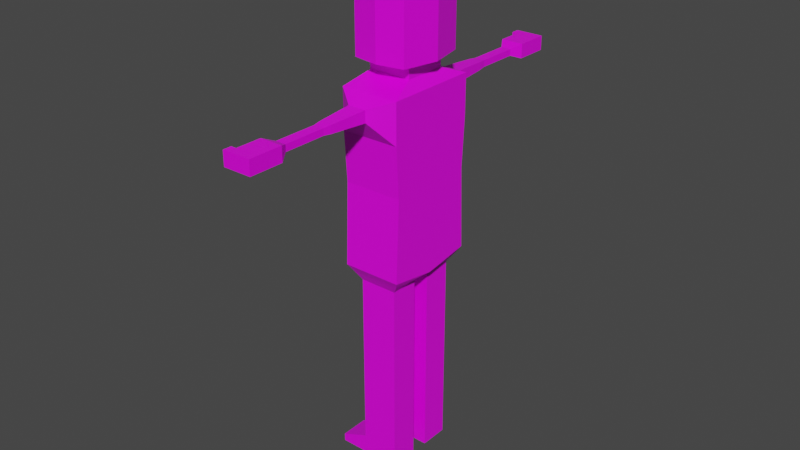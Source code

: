 # Source: Test_Dummy.blend  (saved by Blender 3.0.42; exported with 4.5.12 LTS)
import bpy
from mathutils import Matrix  # noqa: F401  (used for matrix-valued properties, if any)

bpy.ops.wm.read_factory_settings(use_empty=True)
scene = bpy.context.scene
scene.name = 'Scene'

# ---- collections
col_collection = bpy.data.collections.new('Collection'); scene.collection.children.link(col_collection)

# ---- images (referenced by path relative to the original .blend; pixels are not part of the script)
import os
ASSET_DIR = os.environ.get("B2B_ASSET_DIR", "")  # directory of the original .blend (textures are referenced by path, not embedded)
HERE = os.path.dirname(os.path.abspath(__file__))  # packed textures are extracted next to this script under _unpacked/

def load_image(name, relpath, width, height, colorspace="sRGB"):
    """Load a texture the original file referenced (path relative to the .blend, or extracted next to this script)."""
    p = next((c for c in (os.path.join(HERE, relpath), os.path.join(ASSET_DIR, relpath)) if relpath and os.path.exists(c)), "")
    if p:
        img = bpy.data.images.load(p, check_existing=True)
        img.name = name
    else:  # same state as the original file: an image datablock whose file is absent (Cycles renders it pink)
        img = bpy.data.images.new(name, width, height)
        img.source = "FILE"
        img.filepath = "//" + (relpath or name)
    img.colorspace_settings.name = colorspace
    return img
img_operation_sierra_sandstorm_collor_pallete_png = load_image('Operation Sierra Sandstorm Collor Pallete.png', 'Operation Sierra Sandstorm Collor Pallete.png', 1024, 1024, 'sRGB')

# ---- materials (node trees are filled in below, after node groups)
mat_material = bpy.data.materials.new('Material')
mat_material.alpha_threshold = 0.0
mat_material.use_transparent_shadow = False
mat_material.line_color = (0.0, 0.0, 0.0, 1.0)

# ---- material node trees
mat_material.use_nodes = True; mat_material.node_tree.nodes.clear()
_N = mat_material.node_tree.nodes; _L = mat_material.node_tree.links
n0 = _N.new('ShaderNodeOutputMaterial'); n0.name = 'Material Output'; n0.location = (300, 300)
n1 = _N.new('ShaderNodeBsdfPrincipled'); n1.name = 'Principled BSDF'; n1.location = (10, 300)
n1.distribution = 'GGX'
n1.subsurface_method = 'RANDOM_WALK_SKIN'
n1.inputs[2].default_value = 0.4
n1.inputs[3].default_value = 1.45
n1.inputs[27].default_value = (0.0, 0.0, 0.0, 1.0)
n1.inputs[28].default_value = 1.0
n2 = _N.new('ShaderNodeTexImage'); n2.name = 'Image Texture'; n2.location = (-280, 280)
n2.image = img_operation_sierra_sandstorm_collor_pallete_png
n2.interpolation = 'Closest'
_L.new(n1.outputs[0], n0.inputs[0])
_L.new(n2.outputs[0], n1.inputs[0])
n0.is_active_output = True

# ---- world
world_world = bpy.data.worlds.new('World'); scene.world = world_world
world_world.use_nodes = True; world_world.node_tree.nodes.clear()
_N = world_world.node_tree.nodes; _L = world_world.node_tree.links
n0 = _N.new('ShaderNodeOutputWorld'); n0.name = 'World Output'; n0.location = (300, 300)
n1 = _N.new('ShaderNodeBackground'); n1.name = 'Background'; n1.location = (10, 300)
n1.inputs[0].default_value = (0.05088, 0.05088, 0.05088, 1.0)
_L.new(n1.outputs[0], n0.inputs[0])
n0.is_active_output = True
world_world.color = (0.05088, 0.05088, 0.05088)
world_world.use_sun_shadow = False
world_world.sun_shadow_jitter_overblur = 0.0

# ---- meshes
me_cube = bpy.data.meshes.new('Cube')
me_cube.from_pydata([(-0.6182, -0.6182, -1.119), (-0.7526, -1.0, 1.0), (-0.6182, 0.6182, -1.119), (-0.7526, 1.0, 1.0), (0.6182, -0.6182, -1.119), (0.7741, -1.0, 1.0), (0.6182, 0.6182, -1.119), (0.7741, 1.0, 1.0), (-0.7526, 1.0, -1.0), (-0.7526, -1.0, -1.0), (0.7741, 1.0, -1.0), (0.7741, -1.0, -1.0), (-0.6182, 0.6182, -1.39), (-0.6182, -0.6182, -1.39), (0.6182, 0.6182, -1.39), (0.6182, -0.6182, -1.39), (-0.8492, 1.369, -1.676), (-0.8492, -1.369, -1.676), (0.8492, 1.369, -1.676), (0.8492, -1.369, -1.676), (-0.8492, 1.369, -6.638), (-0.8492, -1.369, -6.638), (0.8492, 1.369, -6.638), (0.8492, -1.369, -6.638), (0.8492, -1.369, -2.832), (0.8492, 1.369, -2.832), (-0.8492, 1.369, -2.832), (-0.8492, -1.369, -2.832), (0.2633, 1.808, -1.899), (-0.2633, 1.808, -1.899), (-0.2633, -1.808, -1.899), (0.2633, -1.808, -1.899), (0.2633, 1.808, -2.228), (-0.2633, -1.808, -2.228), (0.2633, -1.808, -2.228), (-0.2633, 1.808, -2.228), (0.1816, 2.905, -1.95), (-0.1816, 2.905, -1.95), (-0.1816, -2.905, -1.95), (0.1816, -2.905, -1.95), (0.1816, 2.905, -2.177), (-0.1816, -2.905, -2.177), (0.1816, -2.905, -2.177), (-0.1816, 2.905, -2.177), (-1.0, 0.0, -1.0), (-1.0, 0.0, 1.091), (1.0, 0.0, -1.0), (1.0, 0.0, 1.091), (-0.6182, 0.0, -1.119), (0.6182, 0.0, -1.119), (-0.6182, 0.0, -1.39), (0.6182, 0.0, -1.39), (-0.8492, 0.0, -1.676), (0.8492, 0.0, -1.676), (-0.8492, 0.0, -6.853), (0.8492, 0.0, -6.853), (-0.8492, 0.0, -2.832), (0.8492, 0.0, -2.832), (0.8492, -1.278, -4.273), (-0.8492, 1.278, -4.273), (0.8492, 1.278, -4.273), (-0.8492, -1.278, -4.273), (-0.8492, 0.0, -4.273), (0.8492, 0.0, -4.273), (-0.719, -0.1302, -6.853), (0.719, -0.1302, -6.853), (0.719, -1.239, -6.853), (-0.719, -1.239, -6.853), (-0.719, 1.239, -6.853), (0.719, 1.239, -6.853), (0.719, 0.1302, -6.853), (-0.719, 0.1302, -6.853), (0.5433, -0.2656, -7.107), (-0.5433, -0.2656, -7.107), (-0.5433, -1.103, -7.107), (0.5433, -1.103, -7.107), (0.5433, 1.103, -7.107), (-0.5433, 1.103, -7.107), (-0.5433, 0.2656, -7.107), (0.5433, 0.2656, -7.107), (0.5433, -0.2656, -9.534), (-0.5433, -0.2656, -9.534), (-0.5433, -1.103, -9.534), (0.5433, -1.103, -9.534), (0.5433, 1.103, -9.534), (-0.5433, 1.103, -9.534), (-0.5433, 0.2656, -9.534), (0.5433, 0.2656, -9.534), (0.01073, 1.132, -1.0), (0.01073, 1.132, 1.0), (0.01073, -1.132, -1.0), (0.01073, -1.132, 1.0), (0.0, 0.6182, -1.119), (0.0, -0.6182, -1.119), (0.0, 0.6182, -1.39), (0.0, -0.6182, -1.39), (0.0, 1.369, -1.676), (0.0, -1.369, -1.676), (0.0, 1.369, -6.638), (0.0, -1.369, -6.638), (0.0, 1.369, -2.832), (0.0, -1.369, -2.832), (0.0, 1.808, -1.899), (0.0, -1.808, -1.899), (0.0, 1.808, -2.228), (0.0, -1.808, -2.228), (0.0, 2.905, -1.95), (0.0, -2.905, -1.95), (0.0, 2.905, -2.177), (0.0, -2.905, -2.177), (0.0, 0.0, -6.853), (0.0, 0.0, 1.244), (0.0, 1.278, -4.273), (0.0, -1.278, -4.273), (0.0, -0.1302, -6.853), (0.0, -1.239, -6.853), (0.0, 1.239, -6.853), (0.0, 0.1302, -6.853), (0.0, -0.2656, -7.107), (0.0, -1.103, -7.107), (0.0, 1.103, -7.107), (0.0, 0.2656, -7.107), (0.0, -0.2656, -9.534), (0.0, -1.103, -9.534), (0.0, 1.103, -9.534), (0.0, 0.2656, -9.534), (0.0, -0.2656, -9.705), (-0.5433, -0.2656, -9.705), (-0.5433, -1.103, -9.705), (0.5433, -1.103, -9.705), (0.5433, -0.2656, -9.705), (0.0, -1.103, -9.705), (0.0, 1.103, -9.705), (-0.5433, 1.103, -9.705), (-0.5433, 0.2656, -9.705), (0.5433, 0.2656, -9.705), (0.5433, 1.103, -9.705), (0.0, 0.2656, -9.705), (0.0, -0.2656, -9.832), (-0.5433, -0.2656, -9.832), (-0.5433, -1.103, -9.832), (0.5433, -1.103, -9.832), (0.5433, -0.2656, -9.832), (0.0, -1.103, -9.832), (0.0, 1.103, -9.832), (-0.5433, 1.103, -9.832), (-0.5433, 0.2656, -9.832), (0.5433, 0.2656, -9.832), (0.5433, 1.103, -9.832), (0.0, 0.2656, -9.832), (0.0, -0.2656, -12.27), (-0.5433, -0.2656, -12.27), (-0.5433, -1.103, -12.27), (0.5433, -1.103, -12.27), (0.5433, -0.2656, -12.27), (0.0, -1.103, -12.27), (0.0, 1.103, -12.27), (-0.5433, 1.103, -12.27), (-0.5433, 0.2656, -12.27), (0.5433, 0.2656, -12.27), (0.5433, 1.103, -12.27), (0.0, 0.2656, -12.27), (0.0, -0.2656, -12.83), (-0.5433, -0.2656, -12.83), (-0.5433, -1.103, -12.83), (0.5433, -1.103, -12.83), (0.5433, -0.2656, -12.83), (0.0, -1.103, -12.83), (0.0, 1.103, -12.83), (-0.5433, 1.103, -12.83), (-0.5433, 0.2656, -12.83), (0.5433, 0.2656, -12.83), (0.5433, 1.103, -12.83), (0.0, 0.2656, -12.83), (-1.353, -0.2656, -12.6), (-1.353, -1.103, -12.6), (-1.353, 1.103, -12.6), (-1.353, 0.2656, -12.6), (-1.353, -0.2656, -12.83), (-1.353, -1.103, -12.83), (-1.353, 1.103, -12.83), (-1.353, 0.2656, -12.83), (0.0, 3.126, -1.97), (-0.1494, 3.126, -1.97), (0.0, -3.126, -1.97), (0.1494, -3.126, -1.97), (0.1494, 3.126, -2.157), (0.1494, 3.126, -1.97), (-0.1494, -3.126, -2.157), (-0.1494, -3.126, -1.97), (0.1494, -3.126, -2.157), (-0.1494, 3.126, -2.157), (0.0, 3.126, -2.157), (0.0, -3.126, -2.157), (0.0, 4.35, -1.97), (-0.1494, 4.35, -1.97), (0.0, -4.35, -1.97), (0.1494, -4.35, -1.97), (0.1494, 4.35, -2.157), (0.1494, 4.35, -1.97), (-0.1494, -4.35, -2.157), (-0.1494, -4.35, -1.97), (0.1494, -4.35, -2.157), (-0.1494, 4.35, -2.157), (0.0, 4.35, -2.157), (0.0, -4.35, -2.157), (0.0, 4.639, -1.857), (-0.3299, 4.639, -1.857), (0.0, -4.639, -1.857), (0.3299, -4.639, -1.857), (0.3299, 4.639, -2.269), (0.3299, 4.639, -1.857), (-0.3299, -4.639, -2.269), (-0.3299, -4.639, -1.857), (0.3299, -4.639, -2.269), (-0.3299, 4.639, -2.269), (0.0, 4.639, -2.269), (0.0, -4.639, -2.269), (0.0, 5.614, -1.857), (-0.3299, 5.614, -1.857), (0.0, -5.614, -1.857), (0.3299, -5.614, -1.857), (0.3299, 5.614, -2.269), (0.3299, 5.614, -1.857), (-0.3299, -5.614, -2.269), (-0.3299, -5.614, -1.857), (0.3299, -5.614, -2.269), (-0.3299, 5.614, -2.269), (0.0, 5.614, -2.269), (0.0, -5.614, -2.269), (0.3299, -5.37, -1.857), (0.0, -5.37, -1.857), (-0.3299, -5.37, -1.857), (-0.3299, -5.37, -2.269), (0.3299, -5.37, -2.269), (0.0, -5.37, -2.269), (0.3299, 5.37, -1.857), (0.0, 5.37, -1.857), (-0.3299, 5.37, -1.857), (-0.3299, 5.37, -2.269), (0.3299, 5.37, -2.269), (0.0, 5.37, -2.269), (-0.489, -5.614, -2.269), (-0.489, -5.614, -1.857), (-0.489, 5.614, -1.857), (-0.489, 5.614, -2.269), (-0.489, 5.37, -1.857), (-0.489, -5.37, -1.857), (-0.489, -5.37, -2.269), (-0.489, 5.37, -2.269), (0.1655, -3.015, -1.96), (0.0, -3.015, -1.96), (0.0, -3.015, -2.167), (-0.1655, -3.015, -2.167), (-0.1655, -3.015, -1.96), (0.1655, -3.015, -2.167), (0.0, 3.016, -2.167), (0.1654, 3.016, -2.167), (-0.1654, 3.016, -1.96), (-0.1654, 3.016, -2.167), (0.1654, 3.016, -1.96), (0.0, 3.016, -1.96), (-0.1494, -4.228, -1.97), (0.0, -4.228, -1.97), (-0.1494, -4.228, -2.157), (0.1494, -4.228, -2.157), (0.0, -4.228, -2.157), (0.1494, -4.228, -1.97), (-0.1494, 4.228, -2.157), (-0.1494, 4.228, -1.97), (0.1494, 4.228, -2.157), (0.1494, 4.228, -1.97), (0.0, 4.228, -2.157), (0.0, 4.228, -1.97), (-0.5433, 0.2656, -7.289), (0.5433, 0.2656, -7.289), (-0.5433, 1.103, -7.289), (0.5433, 1.103, -7.289), (0.0, 1.103, -7.289), (0.0, 0.2656, -7.289), (0.5433, -0.2656, -7.289), (-0.5433, -0.2656, -7.289), (-0.5433, -1.103, -7.289), (0.5433, -1.103, -7.289), (0.0, -1.103, -7.289), (0.0, -0.2656, -7.289)], [], [(44, 45, 3, 8), (88, 89, 7, 10), (46, 47, 5, 11), (90, 91, 1, 9), (93, 0, 13, 95), (111, 45, 1, 91), (48, 0, 9, 44), (92, 2, 8, 88), (49, 6, 10, 46), (93, 4, 11, 90), (51, 15, 19, 53), (92, 6, 14, 94), (49, 4, 15, 51), (48, 2, 12, 50), (63, 58, 23, 55), (50, 12, 16, 52), (95, 13, 17, 97), (94, 14, 18, 96), (67, 64, 73, 74), (62, 59, 20, 54), (113, 61, 21, 99), (112, 60, 22, 98), (100, 26, 35, 104), (18, 25, 32, 28), (52, 16, 26, 56), (53, 19, 24, 57), (105, 34, 42, 109), (102, 28, 36, 106), (26, 16, 29, 35), (24, 19, 31, 34), (97, 17, 30, 103), (96, 18, 28, 102), (101, 24, 34, 105), (17, 27, 33, 30), (260, 257, 186, 187), (259, 258, 183, 191), (35, 29, 37, 43), (30, 33, 41, 38), (103, 30, 38, 107), (104, 35, 43, 108), (34, 31, 39, 42), (28, 32, 40, 36), (18, 53, 57, 25), (17, 52, 56, 27), (61, 62, 54, 21), (115, 67, 74, 119), (13, 50, 52, 17), (60, 63, 55, 22), (0, 48, 50, 13), (6, 49, 51, 14), (14, 51, 53, 18), (4, 49, 46, 11), (2, 48, 44, 8), (89, 3, 45, 111), (10, 7, 47, 46), (9, 1, 45, 44), (25, 57, 63, 60), (27, 56, 62, 61), (100, 25, 60, 112), (101, 27, 61, 113), (56, 26, 59, 62), (57, 24, 58, 63), (110, 55, 65, 114), (55, 23, 66, 65), (99, 21, 67, 115), (21, 54, 64, 67), (98, 22, 69, 116), (22, 55, 70, 69), (110, 54, 71, 117), (54, 20, 68, 71), (279, 274, 86, 125), (285, 280, 80, 122), (69, 70, 79, 76), (116, 69, 76, 120), (65, 66, 75, 72), (117, 71, 78, 121), (114, 65, 72, 118), (71, 68, 77, 78), (125, 86, 134, 137), (81, 122, 126, 127), (274, 276, 85, 86), (284, 282, 82, 123), (282, 281, 81, 82), (277, 275, 87, 84), (278, 277, 84, 124), (280, 283, 83, 80), (276, 278, 124, 85), (283, 284, 123, 83), (123, 82, 128, 131), (83, 123, 131, 129), (64, 114, 118, 73), (70, 117, 121, 79), (68, 116, 120, 77), (281, 285, 122, 81), (275, 279, 125, 87), (55, 110, 117, 70), (20, 98, 116, 68), (23, 99, 115, 66), (54, 110, 114, 64), (24, 101, 113, 58), (26, 100, 112, 59), (7, 89, 111, 47), (66, 115, 119, 75), (32, 104, 108, 40), (31, 103, 107, 39), (257, 256, 192, 186), (250, 251, 184, 185), (27, 101, 105, 33), (16, 96, 102, 29), (19, 97, 103, 31), (29, 102, 106, 37), (33, 105, 109, 41), (25, 100, 104, 32), (59, 112, 98, 20), (58, 113, 99, 23), (12, 94, 96, 16), (15, 95, 97, 19), (2, 92, 94, 12), (0, 93, 90, 9), (6, 92, 88, 10), (47, 111, 91, 5), (4, 93, 95, 15), (11, 5, 91, 90), (8, 3, 89, 88), (137, 134, 146, 149), (127, 126, 138, 139), (132, 136, 148, 144), (129, 131, 143, 141), (85, 124, 132, 133), (124, 84, 136, 132), (82, 81, 127, 128), (86, 85, 133, 134), (87, 125, 137, 135), (80, 83, 129, 130), (122, 80, 130, 126), (84, 87, 135, 136), (139, 138, 150, 151), (144, 148, 160, 156), (141, 143, 155, 153), (148, 147, 159, 160), (133, 132, 144, 145), (135, 137, 149, 147), (128, 127, 139, 140), (126, 130, 142, 138), (134, 133, 145, 146), (130, 129, 141, 142), (131, 128, 140, 143), (136, 135, 147, 148), (151, 150, 162, 163), (156, 160, 172, 168), (153, 155, 167, 165), (160, 159, 171, 172), (149, 146, 158, 161), (145, 144, 156, 157), (147, 149, 161, 159), (140, 139, 151, 152), (138, 142, 154, 150), (146, 145, 157, 158), (142, 141, 153, 154), (143, 140, 152, 155), (162, 166, 165, 167), (168, 172, 171, 173), (169, 168, 173, 170), (163, 162, 167, 164), (161, 158, 170, 173), (157, 156, 168, 169), (159, 161, 173, 171), (151, 163, 178, 174), (150, 154, 166, 162), (164, 152, 175, 179), (154, 153, 165, 166), (155, 152, 164, 167), (175, 174, 178, 179), (177, 176, 180, 181), (169, 170, 181, 180), (158, 157, 176, 177), (163, 164, 179, 178), (157, 169, 180, 176), (152, 151, 174, 175), (170, 158, 177, 181), (272, 268, 203, 204), (263, 262, 201, 196), (271, 270, 198, 199), (268, 269, 195, 203), (253, 252, 193, 188), (256, 259, 191, 192), (261, 260, 187, 182), (254, 253, 188, 189), (258, 261, 182, 183), (252, 255, 190, 193), (251, 254, 189, 184), (255, 250, 185, 190), (196, 201, 213, 208), (199, 198, 210, 211), (203, 195, 207, 215), (194, 199, 211, 206), (262, 264, 200, 201), (270, 272, 204, 198), (269, 273, 194, 195), (266, 265, 202, 205), (265, 267, 197, 202), (264, 266, 205, 200), (267, 263, 196, 197), (273, 271, 199, 194), (236, 240, 222, 223), (233, 224, 242, 248), (237, 236, 223, 218), (230, 231, 220, 221), (204, 203, 215, 216), (201, 200, 212, 213), (198, 204, 216, 210), (195, 194, 206, 207), (205, 202, 214, 217), (202, 197, 209, 214), (200, 205, 217, 212), (197, 196, 208, 209), (218, 223, 222, 228), (220, 225, 224, 229), (221, 220, 229, 226), (219, 218, 228, 227), (231, 232, 225, 220), (241, 239, 227, 228), (224, 225, 243, 242), (240, 241, 228, 222), (238, 237, 218, 219), (235, 234, 226, 229), (234, 230, 221, 226), (233, 235, 229, 224), (212, 217, 235, 233), (214, 209, 230, 234), (217, 214, 234, 235), (213, 212, 233, 232), (208, 213, 232, 231), (209, 208, 231, 230), (207, 206, 237, 238), (210, 216, 241, 240), (216, 215, 239, 241), (206, 211, 236, 237), (215, 207, 238, 239), (211, 210, 240, 236), (249, 246, 244, 245), (247, 248, 242, 243), (225, 232, 247, 243), (227, 239, 249, 245), (239, 238, 246, 249), (232, 233, 248, 247), (219, 227, 245, 244), (238, 219, 244, 246), (42, 39, 250, 255), (107, 38, 254, 251), (109, 42, 255, 252), (38, 41, 253, 254), (41, 109, 252, 253), (39, 107, 251, 250), (37, 106, 261, 258), (106, 36, 260, 261), (108, 43, 259, 256), (40, 108, 256, 257), (43, 37, 258, 259), (36, 40, 257, 260), (185, 184, 263, 267), (188, 193, 266, 264), (190, 185, 267, 265), (193, 190, 265, 266), (189, 188, 264, 262), (184, 189, 262, 263), (182, 187, 271, 273), (183, 182, 273, 269), (186, 192, 272, 270), (191, 183, 269, 268), (187, 186, 270, 271), (192, 191, 268, 272), (79, 121, 279, 275), (77, 120, 278, 276), (120, 76, 277, 278), (76, 79, 275, 277), (78, 77, 276, 274), (121, 78, 274, 279), (73, 118, 285, 281), (75, 119, 284, 283), (72, 75, 283, 280), (74, 73, 281, 282), (119, 74, 282, 284), (118, 72, 280, 285)])
_uv = me_cube.uv_layers.new(name='UVMap')
_uv.uv.foreach_set('vector', [0.7227, 0.8926, 0.7227, 0.8926, 0.7227, 0.8926, 0.7227, 0.8926, 0.7227, 0.8926, 0.7227, 0.8926, 0.7227, 0.8926, 0.7227, 0.8926, 0.7227, 0.8926, 0.7227, 0.8926, 0.7227, 0.8926, 0.7227, 0.8926, 0.7227, 0.8926, 0.7227, 0.8926, 0.7227, 0.8926, 0.7227, 0.8926, 0.7227, 0.8926, 0.7227, 0.8926, 0.7227, 0.8926, 0.7227, 0.8926, 0.7227, 0.8926, 0.7227, 0.8926, 0.7227, 0.8926, 0.7227, 0.8926, 0.7227, 0.8926, 0.7227, 0.8926, 0.7227, 0.8926, 0.7227, 0.8926, 0.7227, 0.8926, 0.7227, 0.8926, 0.7227, 0.8926, 0.7227, 0.8926, 0.7227, 0.8926, 0.7227, 0.8926, 0.7227, 0.8926, 0.7227, 0.8926, 0.7227, 0.8926, 0.7227, 0.8926, 0.7227, 0.8926, 0.7227, 0.8926, 0.7227, 0.8926, 0.7227, 0.8926, 0.7227, 0.8926, 0.7227, 0.8926, 0.7227, 0.8926, 0.7227, 0.8926, 0.7227, 0.8926, 0.7227, 0.8926, 0.7227, 0.8926, 0.7227, 0.8926, 0.7227, 0.8926, 0.7227, 0.8926, 0.7227, 0.8926, 0.7227, 0.8926, 0.7227, 0.8926, 0.7227, 0.8926, 0.7227, 0.8926, 0.7227, 0.8926, 0.7227, 0.8926, 0.7227, 0.8926, 0.7227, 0.8926, 0.7227, 0.8926, 0.7227, 0.8926, 0.7227, 0.8926, 0.7227, 0.8926, 0.7227, 0.8926, 0.7227, 0.8926, 0.7227, 0.8926, 0.7227, 0.8926, 0.7227, 0.8926, 0.7227, 0.8926, 0.7227, 0.8926, 0.7227, 0.8926, 0.7227, 0.8926, 0.7227, 0.8926, 0.7227, 0.8926, 0.7227, 0.8926, 0.7227, 0.8926, 0.7227, 0.8926, 0.7227, 0.8926, 0.7227, 0.8926, 0.7227, 0.8926, 0.7227, 0.8926, 0.7227, 0.8926, 0.7227, 0.8926, 0.7227, 0.8926, 0.7227, 0.8926, 0.7227, 0.8926, 0.7227, 0.8926, 0.7227, 0.8926, 0.7227, 0.8926, 0.7227, 0.8926, 0.7227, 0.8926, 0.7227, 0.8926, 0.7227, 0.8926, 0.7227, 0.8926, 0.7227, 0.8926, 0.7227, 0.8926, 0.7227, 0.8926, 0.7227, 0.8926, 0.7227, 0.8926, 0.7227, 0.8926, 0.7227, 0.8926, 0.7227, 0.8926, 0.7227, 0.8926, 0.7227, 0.8926, 0.7227, 0.8926, 0.7227, 0.8926, 0.7227, 0.8926, 0.7227, 0.8926, 0.7227, 0.8926, 0.7227, 0.8926, 0.7227, 0.8926, 0.7227, 0.8926, 0.7227, 0.8926, 0.7227, 0.8926, 0.7227, 0.8926, 0.7227, 0.8926, 0.7227, 0.8926, 0.7227, 0.8926, 0.7227, 0.8926, 0.7227, 0.8926, 0.7227, 0.8926, 0.7227, 0.8926, 0.7227, 0.8926, 0.7227, 0.8926, 0.7227, 0.8926, 0.7227, 0.8926, 0.7227, 0.8926, 0.7227, 0.8926, 0.7227, 0.8926, 0.7227, 0.8926, 0.7227, 0.8926, 0.7227, 0.8926, 0.7227, 0.8926, 0.7227, 0.8926, 0.7227, 0.8926, 0.7227, 0.8926, 0.7227, 0.8926, 0.7227, 0.8926, 0.7227, 0.8926, 0.7227, 0.8926, 0.7227, 0.8926, 0.7227, 0.8926, 0.7227, 0.8926, 0.7227, 0.8926, 0.7227, 0.8926, 0.7227, 0.8926, 0.7227, 0.8926, 0.7227, 0.8926, 0.7227, 0.8926, 0.7227, 0.8926, 0.7227, 0.8926, 0.7227, 0.8926, 0.7227, 0.8926, 0.7227, 0.8926, 0.7227, 0.8926, 0.7227, 0.8926, 0.7227, 0.8926, 0.7227, 0.8926, 0.7227, 0.8926, 0.7227, 0.8926, 0.7227, 0.8926, 0.7227, 0.8926, 0.7227, 0.8926, 0.7227, 0.8926, 0.7227, 0.8926, 0.7227, 0.8926, 0.7227, 0.8926, 0.7227, 0.8926, 0.7227, 0.8926, 0.7227, 0.8926, 0.7227, 0.8926, 0.7227, 0.8926, 0.7227, 0.8926, 0.7227, 0.8926, 0.7227, 0.8926, 0.7227, 0.8926, 0.7227, 0.8926, 0.7227, 0.8926, 0.7227, 0.8926, 0.7227, 0.8926, 0.7227, 0.8926, 0.7227, 0.8926, 0.7227, 0.8926, 0.7227, 0.8926, 0.7227, 0.8926, 0.7227, 0.8926, 0.7227, 0.8926, 0.7227, 0.8926, 0.7227, 0.8926, 0.7227, 0.8926, 0.7227, 0.8926, 0.7227, 0.8926, 0.7227, 0.8926, 0.7227, 0.8926, 0.7227, 0.8926, 0.7227, 0.8926, 0.7227, 0.8926, 0.7227, 0.8926, 0.7227, 0.8926, 0.7227, 0.8926, 0.7227, 0.8926, 0.7227, 0.8926, 0.7227, 0.8926, 0.7227, 0.8926, 0.7227, 0.8926, 0.7227, 0.8926, 0.7227, 0.8926, 0.7227, 0.8926, 0.7227, 0.8926, 0.7227, 0.8926, 0.7227, 0.8926, 0.7227, 0.8926, 0.7227, 0.8926, 0.7227, 0.8926, 0.7227, 0.8926, 0.7227, 0.8926, 0.7227, 0.8926, 0.7227, 0.8926, 0.7227, 0.8926, 0.7227, 0.8926, 0.7227, 0.8926, 0.7227, 0.8926, 0.7227, 0.8926, 0.7227, 0.8926, 0.7227, 0.8926, 0.7227, 0.8926, 0.7227, 0.8926, 0.7227, 0.8926, 0.7227, 0.8926, 0.7227, 0.8926, 0.7227, 0.8926, 0.7227, 0.8926, 0.7227, 0.8926, 0.7227, 0.8926, 0.7227, 0.8926, 0.7227, 0.8926, 0.7227, 0.8926, 0.7227, 0.8926, 0.7227, 0.8926, 0.7227, 0.8926, 0.7227, 0.8926, 0.7227, 0.8926, 0.7227, 0.8926, 0.7227, 0.8926, 0.7227, 0.8926, 0.7227, 0.8926, 0.7227, 0.8926, 0.7227, 0.8926, 0.7227, 0.8926, 0.7227, 0.8926, 0.7227, 0.8926, 0.7227, 0.8926, 0.7227, 0.8926, 0.7227, 0.8926, 0.7227, 0.8926, 0.7227, 0.8926, 0.7227, 0.8926, 0.7227, 0.8926, 0.7227, 0.8926, 0.7227, 0.8926, 0.7227, 0.8926, 0.7227, 0.8926, 0.7227, 0.8926, 0.7227, 0.8926, 0.7227, 0.8926, 0.7227, 0.8926, 0.7227, 0.8926, 0.7227, 0.8926, 0.7227, 0.8926, 0.7227, 0.8926, 0.7227, 0.8926, 0.7227, 0.8926, 0.7227, 0.8926, 0.7227, 0.8926, 0.7227, 0.8926, 0.7227, 0.8926, 0.7227, 0.8926, 0.7227, 0.8926, 0.7227, 0.8926, 0.7227, 0.8926, 0.7227, 0.8926, 0.7227, 0.8926, 0.7227, 0.8926, 0.7227, 0.8926, 0.7227, 0.8926, 0.7227, 0.8926, 0.7227, 0.8926, 0.7227, 0.8926, 0.7227, 0.8926, 0.7227, 0.8926, 0.7227, 0.8926, 0.7227, 0.8926, 0.7227, 0.8926, 0.7227, 0.8926, 0.7227, 0.8926, 0.7227, 0.8926, 0.7227, 0.8926, 0.7227, 0.8926, 0.7227, 0.8926, 0.7227, 0.8926, 0.7227, 0.8926, 0.7227, 0.8926, 0.7227, 0.8926, 0.7227, 0.8926, 0.7227, 0.8926, 0.7227, 0.8926, 0.7227, 0.8926, 0.7227, 0.8926, 0.7227, 0.8926, 0.7227, 0.8926, 0.7227, 0.8926, 0.7227, 0.8926, 0.7227, 0.8926, 0.7227, 0.8926, 0.7227, 0.8926, 0.7227, 0.8926, 0.7227, 0.8926, 0.7227, 0.8926, 0.7227, 0.8926, 0.7227, 0.8926, 0.7227, 0.8926, 0.7227, 0.8926, 0.7227, 0.8926, 0.7227, 0.8926, 0.7227, 0.8926, 0.7227, 0.8926, 0.7227, 0.8926, 0.7227, 0.8926, 0.7227, 0.8926, 0.7227, 0.8926, 0.7227, 0.8926, 0.7227, 0.8926, 0.7227, 0.8926, 0.7227, 0.8926, 0.7227, 0.8926, 0.7227, 0.8926, 0.7227, 0.8926, 0.7227, 0.8926, 0.7227, 0.8926, 0.7227, 0.8926, 0.7227, 0.8926, 0.7227, 0.8926, 0.7227, 0.8926, 0.7227, 0.8926, 0.7227, 0.8926, 0.7227, 0.8926, 0.7227, 0.8926, 0.7227, 0.8926, 0.7227, 0.8926, 0.7227, 0.8926, 0.7227, 0.8926, 0.7227, 0.8926, 0.7227, 0.8926, 0.7227, 0.8926, 0.7227, 0.8926, 0.7227, 0.8926, 0.7227, 0.8926, 0.7227, 0.8926, 0.7227, 0.8926, 0.7227, 0.8926, 0.7227, 0.8926, 0.7227, 0.8926, 0.7227, 0.8926, 0.7227, 0.8926, 0.7227, 0.8926, 0.7227, 0.8926, 0.7227, 0.8926, 0.7227, 0.8926, 0.7227, 0.8926, 0.7227, 0.8926, 0.7227, 0.8926, 0.7227, 0.8926, 0.7227, 0.8926, 0.7227, 0.8926, 0.7227, 0.8926, 0.7227, 0.8926, 0.7227, 0.8926, 0.7227, 0.8926, 0.7227, 0.8926, 0.7227, 0.8926, 0.7227, 0.8926, 0.7227, 0.8926, 0.7227, 0.8926, 0.7227, 0.8926, 0.7227, 0.8926, 0.7227, 0.8926, 0.7227, 0.8926, 0.7227, 0.8926, 0.7227, 0.8926, 0.7227, 0.8926, 0.7227, 0.8926, 0.7227, 0.8926, 0.7227, 0.8926, 0.7227, 0.8926, 0.7227, 0.8926, 0.7227, 0.8926, 0.7227, 0.8926, 0.7227, 0.8926, 0.7227, 0.8926, 0.7227, 0.8926, 0.7227, 0.8926, 0.7227, 0.8926, 0.7227, 0.8926, 0.7227, 0.8926, 0.7227, 0.8926, 0.7227, 0.8926, 0.7227, 0.8926, 0.7227, 0.8926, 0.7227, 0.8926, 0.7227, 0.8926, 0.7227, 0.8926, 0.7227, 0.8926, 0.7227, 0.8926, 0.7227, 0.8926, 0.7227, 0.8926, 0.7227, 0.8926, 0.7227, 0.8926, 0.7227, 0.8926, 0.7227, 0.8926, 0.7227, 0.8926, 0.7227, 0.8926, 0.7227, 0.8926, 0.7227, 0.8926, 0.7227, 0.8926, 0.7227, 0.8926, 0.7227, 0.8926, 0.7227, 0.8926, 0.7227, 0.8926, 0.7227, 0.8926, 0.7227, 0.8926, 0.7227, 0.8926, 0.7227, 0.8926, 0.7227, 0.8926, 0.7227, 0.8926, 0.7227, 0.8926, 0.7227, 0.8926, 0.7227, 0.8926, 0.7227, 0.8926, 0.7227, 0.8926, 0.7227, 0.8926, 0.7227, 0.8926, 0.7227, 0.8926, 0.7227, 0.8926, 0.7227, 0.8926, 0.7227, 0.8926, 0.7227, 0.8926, 0.7227, 0.8926, 0.7227, 0.8926, 0.7227, 0.8926, 0.7227, 0.8926, 0.7227, 0.8926, 0.7227, 0.8926, 0.7227, 0.8926, 0.7227, 0.8926, 0.7227, 0.8926, 0.7227, 0.8926, 0.7227, 0.8926, 0.7227, 0.8926, 0.7227, 0.8926, 0.7227, 0.8926, 0.7227, 0.8926, 0.7227, 0.8926, 0.7227, 0.8926, 0.7227, 0.8926, 0.7227, 0.8926, 0.7227, 0.8926, 0.7227, 0.8926, 0.7227, 0.8926, 0.7227, 0.8926, 0.7227, 0.8926, 0.7227, 0.8926, 0.7227, 0.8926, 0.7227, 0.8926, 0.7227, 0.8926, 0.7227, 0.8926, 0.7227, 0.8926, 0.7227, 0.8926, 0.7227, 0.8926, 0.7227, 0.8926, 0.7227, 0.8926, 0.7227, 0.8926, 0.7227, 0.8926, 0.7227, 0.8926, 0.7227, 0.8926, 0.7227, 0.8926, 0.7227, 0.8926, 0.7227, 0.8926, 0.7227, 0.8926, 0.7227, 0.8926, 0.7227, 0.8926, 0.7227, 0.8926, 0.7227, 0.8926, 0.7227, 0.8926, 0.7227, 0.8926, 0.7227, 0.8926, 0.7227, 0.8926, 0.7227, 0.8926, 0.7227, 0.8926, 0.7227, 0.8926, 0.7227, 0.8926, 0.7227, 0.8926, 0.7227, 0.8926, 0.7227, 0.8926, 0.7227, 0.8926, 0.7227, 0.8926, 0.7227, 0.8926, 0.7227, 0.8926, 0.7227, 0.8926, 0.7227, 0.8926, 0.7227, 0.8926, 0.7227, 0.8926, 0.7227, 0.8926, 0.7227, 0.8926, 0.7227, 0.8926, 0.7227, 0.8926, 0.7227, 0.8926, 0.7227, 0.8926, 0.7227, 0.8926, 0.7227, 0.8926, 0.7227, 0.8926, 0.7227, 0.8926, 0.7227, 0.8926, 0.7227, 0.8926, 0.7227, 0.8926, 0.7227, 0.8926, 0.7227, 0.8926, 0.7227, 0.8926, 0.7227, 0.8926, 0.7227, 0.8926, 0.7227, 0.8926, 0.7227, 0.8926, 0.7227, 0.8926, 0.7227, 0.8926, 0.7227, 0.8926, 0.7227, 0.8926, 0.7227, 0.8926, 0.7227, 0.8926, 0.7227, 0.8926, 0.7227, 0.8926, 0.7227, 0.8926, 0.7227, 0.8926, 0.7227, 0.8926, 0.7227, 0.8926, 0.7227, 0.8926, 0.7227, 0.8926, 0.7227, 0.8926, 0.7227, 0.8926, 0.7227, 0.8926, 0.7227, 0.8926, 0.7227, 0.8926, 0.7227, 0.8926, 0.7227, 0.8926, 0.7227, 0.8926, 0.7227, 0.8926, 0.7227, 0.8926, 0.7227, 0.8926, 0.7227, 0.8926, 0.7227, 0.8926, 0.7227, 0.8926, 0.7227, 0.8926, 0.7227, 0.8926, 0.7227, 0.8926, 0.7227, 0.8926, 0.7227, 0.8926, 0.7227, 0.8926, 0.7227, 0.8926, 0.7227, 0.8926, 0.7227, 0.8926, 0.7227, 0.8926, 0.7227, 0.8926, 0.7227, 0.8926, 0.7227, 0.8926, 0.7227, 0.8926, 0.7227, 0.8926, 0.7227, 0.8926, 0.7227, 0.8926, 0.7227, 0.8926, 0.7227, 0.8926, 0.7227, 0.8926, 0.7227, 0.8926, 0.7227, 0.8926, 0.7227, 0.8926, 0.7227, 0.8926, 0.7227, 0.8926, 0.7227, 0.8926, 0.7227, 0.8926, 0.7227, 0.8926, 0.7227, 0.8926, 0.7227, 0.8926, 0.7227, 0.8926, 0.7227, 0.8926, 0.7227, 0.8926, 0.7227, 0.8926, 0.7227, 0.8926, 0.7227, 0.8926, 0.7227, 0.8926, 0.7227, 0.8926, 0.7227, 0.8926, 0.7227, 0.8926, 0.7227, 0.8926, 0.7227, 0.8926, 0.7227, 0.8926, 0.7227, 0.8926, 0.7227, 0.8926, 0.7227, 0.8926, 0.7227, 0.8926, 0.7227, 0.8926, 0.7227, 0.8926, 0.7227, 0.8926, 0.7227, 0.8926, 0.7227, 0.8926, 0.7227, 0.8926, 0.7227, 0.8926, 0.7227, 0.8926, 0.7227, 0.8926, 0.7227, 0.8926, 0.7227, 0.8926, 0.7227, 0.8926, 0.7227, 0.8926, 0.7227, 0.8926, 0.7227, 0.8926, 0.7227, 0.8926, 0.7227, 0.8926, 0.7227, 0.8926, 0.7227, 0.8926, 0.7227, 0.8926, 0.7227, 0.8926, 0.7227, 0.8926, 0.7227, 0.8926, 0.7227, 0.8926, 0.7227, 0.8926, 0.7227, 0.8926, 0.7227, 0.8926, 0.7227, 0.8926, 0.7227, 0.8926, 0.7227, 0.8926, 0.7227, 0.8926, 0.7227, 0.8926, 0.7227, 0.8926, 0.7227, 0.8926, 0.7227, 0.8926, 0.7227, 0.8926, 0.7227, 0.8926, 0.7227, 0.8926, 0.7227, 0.8926, 0.7227, 0.8926, 0.7227, 0.8926, 0.7227, 0.8926, 0.7227, 0.8926, 0.7227, 0.8926, 0.7227, 0.8926, 0.7227, 0.8926, 0.7227, 0.8926, 0.7227, 0.8926, 0.7227, 0.8926, 0.7227, 0.8926, 0.7227, 0.8926, 0.7227, 0.8926, 0.7227, 0.8926, 0.7227, 0.8926, 0.7227, 0.8926, 0.7227, 0.8926, 0.7227, 0.8926, 0.7227, 0.8926, 0.7227, 0.8926, 0.7227, 0.8926, 0.7227, 0.8926, 0.7227, 0.8926, 0.7227, 0.8926, 0.7227, 0.8926, 0.7227, 0.8926, 0.7227, 0.8926, 0.7227, 0.8926, 0.7227, 0.8926, 0.7227, 0.8926, 0.7227, 0.8926, 0.7227, 0.8926, 0.7227, 0.8926, 0.7227, 0.8926, 0.7227, 0.8926, 0.7227, 0.8926, 0.7227, 0.8926, 0.7227, 0.8926, 0.7227, 0.8926, 0.7227, 0.8926, 0.7227, 0.8926, 0.7227, 0.8926, 0.7227, 0.8926, 0.7227, 0.8926, 0.7227, 0.8926, 0.7227, 0.8926, 0.7227, 0.8926, 0.7227, 0.8926, 0.7227, 0.8926, 0.7227, 0.8926, 0.7227, 0.8926, 0.7227, 0.8926, 0.7227, 0.8926, 0.7227, 0.8926, 0.7227, 0.8926, 0.7227, 0.8926, 0.7227, 0.8926, 0.7227, 0.8926, 0.7227, 0.8926, 0.7227, 0.8926, 0.7227, 0.8926, 0.7227, 0.8926, 0.7227, 0.8926, 0.7227, 0.8926, 0.7227, 0.8926, 0.7227, 0.8926, 0.7227, 0.8926, 0.7227, 0.8926, 0.7227, 0.8926, 0.7227, 0.8926, 0.7227, 0.8926, 0.7227, 0.8926, 0.7227, 0.8926, 0.7227, 0.8926, 0.7227, 0.8926, 0.7227, 0.8926, 0.7227, 0.8926, 0.7227, 0.8926, 0.7227, 0.8926, 0.7227, 0.8926, 0.7227, 0.8926, 0.7227, 0.8926, 0.7227, 0.8926, 0.7227, 0.8926, 0.7227, 0.8926, 0.7227, 0.8926, 0.7227, 0.8926, 0.7227, 0.8926, 0.7227, 0.8926, 0.7227, 0.8926, 0.7227, 0.8926, 0.7227, 0.8926, 0.7227, 0.8926, 0.7227, 0.8926, 0.7227, 0.8926, 0.7227, 0.8926, 0.7227, 0.8926, 0.7227, 0.8926, 0.7227, 0.8926, 0.7227, 0.8926, 0.7227, 0.8926, 0.7227, 0.8926, 0.7227, 0.8926, 0.7227, 0.8926, 0.7227, 0.8926, 0.7227, 0.8926, 0.7227, 0.8926, 0.7227, 0.8926, 0.7227, 0.8926, 0.7227, 0.8926, 0.7227, 0.8926, 0.7227, 0.8926, 0.7227, 0.8926, 0.7227, 0.8926, 0.7227, 0.8926, 0.7227, 0.8926, 0.7227, 0.8926, 0.7227, 0.8926, 0.7227, 0.8926, 0.7227, 0.8926, 0.7227, 0.8926, 0.7227, 0.8926, 0.7227, 0.8926, 0.7227, 0.8926, 0.7227, 0.8926, 0.7227, 0.8926, 0.7227, 0.8926, 0.7227, 0.8926, 0.7227, 0.8926, 0.7227, 0.8926, 0.7227, 0.8926, 0.7227, 0.8926, 0.7227, 0.8926, 0.7227, 0.8926, 0.7227, 0.8926, 0.7227, 0.8926, 0.7227, 0.8926, 0.7227, 0.8926, 0.7227, 0.8926, 0.7227, 0.8926, 0.7227, 0.8926, 0.7227, 0.8926, 0.7227, 0.8926, 0.7227, 0.8926, 0.7227, 0.8926, 0.7227, 0.8926, 0.7227, 0.8926, 0.7227, 0.8926, 0.7227, 0.8926, 0.7227, 0.8926, 0.7227, 0.8926, 0.7227, 0.8926, 0.7227, 0.8926, 0.7227, 0.8926, 0.7227, 0.8926, 0.7227, 0.8926, 0.7227, 0.8926, 0.7227, 0.8926, 0.7227, 0.8926, 0.7227, 0.8926, 0.7227, 0.8926, 0.7227, 0.8926, 0.7227, 0.8926, 0.7227, 0.8926, 0.7227, 0.8926, 0.7227, 0.8926, 0.7227, 0.8926, 0.7227, 0.8926, 0.7227, 0.8926, 0.7227, 0.8926, 0.7227, 0.8926, 0.7227, 0.8926, 0.7227, 0.8926, 0.7227, 0.8926, 0.7227, 0.8926, 0.7227, 0.8926, 0.7227, 0.8926, 0.7227, 0.8926, 0.7227, 0.8926, 0.7227, 0.8926, 0.7227, 0.8926, 0.7227, 0.8926, 0.7227, 0.8926, 0.7227, 0.8926, 0.7227, 0.8926, 0.7227, 0.8926, 0.7227, 0.8926, 0.7227, 0.8926, 0.7227, 0.8926, 0.7227, 0.8926, 0.7227, 0.8926, 0.7227, 0.8926, 0.7227, 0.8926, 0.7227, 0.8926, 0.7227, 0.8926, 0.7227, 0.8926, 0.7227, 0.8926, 0.7227, 0.8926, 0.7227, 0.8926, 0.7227, 0.8926, 0.7227, 0.8926, 0.7227, 0.8926, 0.7227, 0.8926, 0.7227, 0.8926, 0.7227, 0.8926, 0.7227, 0.8926, 0.7227, 0.8926, 0.7227, 0.8926, 0.7227, 0.8926, 0.7227, 0.8926, 0.7227, 0.8926, 0.7227, 0.8926, 0.7227, 0.8926, 0.7227, 0.8926, 0.7227, 0.8926, 0.7227, 0.8926, 0.7227, 0.8926, 0.7227, 0.8926, 0.7227, 0.8926, 0.7227, 0.8926, 0.7227, 0.8926, 0.7227, 0.8926, 0.7227, 0.8926, 0.7227, 0.8926, 0.7227, 0.8926, 0.7227, 0.8926, 0.7227, 0.8926, 0.7227, 0.8926, 0.7227, 0.8926, 0.7227, 0.8926, 0.7227, 0.8926, 0.7227, 0.8926, 0.7227, 0.8926, 0.7227, 0.8926, 0.7227, 0.8926, 0.7227, 0.8926, 0.7227, 0.8926, 0.7227, 0.8926, 0.7227, 0.8926, 0.7227, 0.8926, 0.7227, 0.8926, 0.7227, 0.8926, 0.7227, 0.8926, 0.7227, 0.8926, 0.7227, 0.8926, 0.7227, 0.8926, 0.7227, 0.8926, 0.7227, 0.8926, 0.7227, 0.8926, 0.7227, 0.8926, 0.7227, 0.8926, 0.7227, 0.8926, 0.7227, 0.8926, 0.7227, 0.8926, 0.7227, 0.8926, 0.7227, 0.8926, 0.7227, 0.8926, 0.7227, 0.8926, 0.7227, 0.8926, 0.7227, 0.8926, 0.7227, 0.8926, 0.7227, 0.8926, 0.7227, 0.8926, 0.7227, 0.8926, 0.7227, 0.8926, 0.7227, 0.8926, 0.7227, 0.8926, 0.7227, 0.8926, 0.7227, 0.8926, 0.7227, 0.8926, 0.7227, 0.8926, 0.7227, 0.8926, 0.7227, 0.8926, 0.7227, 0.8926, 0.7227, 0.8926, 0.7227, 0.8926, 0.7227, 0.8926, 0.7227, 0.8926, 0.7227, 0.8926, 0.7227, 0.8926, 0.7227, 0.8926, 0.7227, 0.8926, 0.7227, 0.8926, 0.7227, 0.8926, 0.7227, 0.8926, 0.7227, 0.8926, 0.7227, 0.8926, 0.7227, 0.8926, 0.7227, 0.8926, 0.7227, 0.8926, 0.7227, 0.8926, 0.7227, 0.8926, 0.7227, 0.8926, 0.7227, 0.8926, 0.7227, 0.8926, 0.7227, 0.8926, 0.7227, 0.8926, 0.7227, 0.8926, 0.7227, 0.8926, 0.7227, 0.8926, 0.7227, 0.8926, 0.7227, 0.8926, 0.7227, 0.8926, 0.7227, 0.8926, 0.7227, 0.8926, 0.7227, 0.8926, 0.7227, 0.8926, 0.7227, 0.8926, 0.7227, 0.8926, 0.7227, 0.8926, 0.7227, 0.8926, 0.7227, 0.8926, 0.7227, 0.8926, 0.7227, 0.8926, 0.7227, 0.8926, 0.7227, 0.8926, 0.7227, 0.8926, 0.7227, 0.8926, 0.7227, 0.8926, 0.7227, 0.8926, 0.7227, 0.8926, 0.7227, 0.8926, 0.7227, 0.8926, 0.7227, 0.8926, 0.7227, 0.8926, 0.7227, 0.8926, 0.7227, 0.8926, 0.7227, 0.8926, 0.7227, 0.8926, 0.7227, 0.8926, 0.7227, 0.8926, 0.7227, 0.8926, 0.7227, 0.8926, 0.7227, 0.8926, 0.7227, 0.8926, 0.7227, 0.8926, 0.7227, 0.8926, 0.7227, 0.8926, 0.7227, 0.8926, 0.7227, 0.8926, 0.7227, 0.8926, 0.7227, 0.8926, 0.7227, 0.8926, 0.7227, 0.8926, 0.7227, 0.8926, 0.7227, 0.8926, 0.7227, 0.8926, 0.7227, 0.8926, 0.7227, 0.8926, 0.7227, 0.8926, 0.7227, 0.8926, 0.7227, 0.8926, 0.7227, 0.8926, 0.7227, 0.8926, 0.7227, 0.8926, 0.7227, 0.8926, 0.7227, 0.8926, 0.7227, 0.8926, 0.7227, 0.8926, 0.7227, 0.8926, 0.7227, 0.8926, 0.7227, 0.8926, 0.7227, 0.8926, 0.7227, 0.8926, 0.7227, 0.8926, 0.7227, 0.8926, 0.7227, 0.8926, 0.7227, 0.8926, 0.7227, 0.8926, 0.7227, 0.8926, 0.7227, 0.8926, 0.7227, 0.8926, 0.7227, 0.8926, 0.7227, 0.8926, 0.7227, 0.8926, 0.7227, 0.8926, 0.7227, 0.8926, 0.7227, 0.8926, 0.7227, 0.8926, 0.7227, 0.8926, 0.7227, 0.8926, 0.7227, 0.8926, 0.7227, 0.8926, 0.7227, 0.8926, 0.7227, 0.8926, 0.7227, 0.8926, 0.7227, 0.8926, 0.7227, 0.8926, 0.7227, 0.8926, 0.7227, 0.8926, 0.7227, 0.8926, 0.7227, 0.8926, 0.7227, 0.8926, 0.7227, 0.8926, 0.7227, 0.8926, 0.7227, 0.8926, 0.7227, 0.8926, 0.7227, 0.8926, 0.7227, 0.8926, 0.7227, 0.8926, 0.7227, 0.8926, 0.7227, 0.8926, 0.7227, 0.8926, 0.7227, 0.8926, 0.7227, 0.8926, 0.7227, 0.8926, 0.7227, 0.8926, 0.7227, 0.8926, 0.7227, 0.8926, 0.7227, 0.8926, 0.7227, 0.8926, 0.7227, 0.8926, 0.7227, 0.8926, 0.7227, 0.8926, 0.7227, 0.8926, 0.7227, 0.8926, 0.7227, 0.8926, 0.7227, 0.8926, 0.7227, 0.8926, 0.7227, 0.8926, 0.7227, 0.8926, 0.7227, 0.8926, 0.7227, 0.8926, 0.7227, 0.8926, 0.7227, 0.8926, 0.7227, 0.8926, 0.7227, 0.8926, 0.7227, 0.8926, 0.7227, 0.8926, 0.7227, 0.8926, 0.7227, 0.8926, 0.7227, 0.8926, 0.7227, 0.8926, 0.7227, 0.8926, 0.7227, 0.8926, 0.7227, 0.8926, 0.7227, 0.8926, 0.7227, 0.8926, 0.7227, 0.8926, 0.7227, 0.8926, 0.7227, 0.8926, 0.7227, 0.8926, 0.7227, 0.8926, 0.7227, 0.8926, 0.7227, 0.8926, 0.7227, 0.8926, 0.7227, 0.8926, 0.7227, 0.8926, 0.7227, 0.8926, 0.7227, 0.8926, 0.7227, 0.8926, 0.7227, 0.8926, 0.7227, 0.8926, 0.7227, 0.8926, 0.7227, 0.8926, 0.7227, 0.8926, 0.7227, 0.8926, 0.7227, 0.8926, 0.7227, 0.8926, 0.7227, 0.8926, 0.7227, 0.8926, 0.7227, 0.8926, 0.7227, 0.8926, 0.7227, 0.8926, 0.7227, 0.8926, 0.7227, 0.8926, 0.7227, 0.8926, 0.7227, 0.8926, 0.7227, 0.8926, 0.7227, 0.8926, 0.7227, 0.8926, 0.7227, 0.8926, 0.7227, 0.8926, 0.7227, 0.8926, 0.7227, 0.8926, 0.7227, 0.8926, 0.7227, 0.8926, 0.7227, 0.8926, 0.7227, 0.8926, 0.7227, 0.8926, 0.7227, 0.8926, 0.7227, 0.8926, 0.7227, 0.8926, 0.7227, 0.8926, 0.7227, 0.8926, 0.7227, 0.8926, 0.7227, 0.8926, 0.7227, 0.8926, 0.7227, 0.8926])
me_cube.materials.append(mat_material)
me_cube.use_remesh_fix_poles = True
me_cube.use_remesh_preserve_attributes = False
me_cube.update()
arm_armature = bpy.data.armatures.new('Armature')  # bones are not reproduced

# ---- objects
ob_test_dummy = bpy.data.objects.new('Test_Dummy', me_cube)
ob_skeleton = bpy.data.objects.new('Skeleton', arm_armature)

# ---- transforms, parenting, visibility, modifiers, constraints
ob_test_dummy.parent = ob_skeleton
ob_test_dummy.matrix_parent_inverse = Matrix(((-0.08716, -0.9962, 0.0, -0.0), (0.9962, -0.08716, -0.0, 0.0), (0.0, -0.0, 1.0, -0.0), (-0.0, 0.0, -0.0, 1.0)))
ob_test_dummy.location = (0.0, 0.0, 0.0)
_vg = ob_test_dummy.vertex_groups.new(name='Bone')
for _i, _w in zip([4, 6, 12, 14, 15, 16, 17, 18, 19, 20, 21, 22, 23, 24, 25, 26, 27, 34, 35, 46, 49, 51, 52, 53, 54, 55, 56, 57, 58, 59, 60, 61, 62, 63, 65, 66, 67, 68, 69, 70, 72, 75, 76, 79, 98, 99, 100, 101, 105, 112, 113, 115, 275, 280, 283], [0.05234, 0.05789, 0.006058, 0.1202, 0.1158, 0.08465, 0.007618, 0.06893, 0.1539, 0.05392, 0.0543, 0.1131, 0.1396, 0.7141, 0.3482, 0.6923, 0.3144, 0.07396, 0.03155, 0.006138, 0.08883, 0.233, 0.0811, 0.6638, 0.005163, 0.6334, 0.8504, 0.9051, 0.8867, 0.8762, 0.8489, 0.8433, 0.9452, 0.9635, 0.5079, 0.1561, 0.00948, 0.01341, 0.08173, 0.4288, 0.1762, 0.06412, 0.01244, 0.1342, 0.03779, 0.05118, 0.6035, 0.6052, 0.007842, 0.8731, 0.8747, 0.01329, 0.0225, 0.0587, 0.005104]): _vg.add([_i], _w, 'REPLACE')
_vg = ob_test_dummy.vertex_groups.new(name='Bone.001')
for _i, _w in zip([4, 6, 14, 15, 46, 49, 51, 53], [0.05009, 0.02643, 0.03297, 0.1034, 0.01299, 0.112, 0.3238, 0.08518]): _vg.add([_i], _w, 'REPLACE')
_vg = ob_test_dummy.vertex_groups.new(name='Bone.002')
for _i, _w in zip([0, 1, 2, 3, 4, 5, 6, 7, 8, 9, 10, 11, 12, 13, 14, 15, 16, 17, 18, 19, 44, 45, 46, 47, 48, 49, 50, 51, 52, 53, 88, 89, 90, 91, 92, 93, 94, 95, 111], [0.6318, 0.9787, 0.6337, 0.9797, 0.6521, 0.9804, 0.645, 0.9791, 0.8351, 0.8231, 0.8305, 0.8441, 0.2137, 0.1813, 0.222, 0.2593, 0.0337, 0.002982, 0.03613, 0.06043, 0.8579, 0.9866, 0.8667, 0.9873, 0.6416, 0.6654, 0.2056, 0.266, 0.0554, 0.09174, 0.8577, 0.9826, 0.8601, 0.9828, 0.6273, 0.6381, 0.1502, 0.1813, 0.9997]): _vg.add([_i], _w, 'REPLACE')
_vg = ob_test_dummy.vertex_groups.new(name='ShoulderR')
for _i, _w in zip([2, 6, 8, 10, 12, 14, 15, 16, 18, 25, 26, 28, 29, 32, 35, 44, 46, 48, 49, 50, 51, 52, 53, 57, 59, 60, 88, 92, 94, 96, 100, 102, 104, 112], [0.2378, 0.2319, 0.1049, 0.1226, 0.5429, 0.5865, 0.01295, 0.8515, 0.8416, 0.6178, 0.2244, 0.8091, 0.7645, 0.7681, 0.755, 0.02748, 0.02089, 0.05275, 0.07766, 0.08278, 0.08404, 0.05274, 0.08953, 0.051, 0.01151, 0.06716, 0.1095, 0.3283, 0.8059, 0.9461, 0.2432, 0.17, 0.1172, 0.02729]): _vg.add([_i], _w, 'REPLACE')
_vg = ob_test_dummy.vertex_groups.new(name='ArmR')
for _i, _w in zip([18, 26, 28, 29, 32, 35, 36, 37, 40, 43, 96, 100, 102, 104, 106, 108, 182, 183, 186, 187, 191, 192, 194, 195, 198, 199, 203, 204, 256, 257, 258, 259, 260, 261, 268, 269, 270, 271, 272, 273], [0.009386, 0.03124, 0.1827, 0.2255, 0.212, 0.2011, 0.9881, 0.9878, 0.9882, 0.9891, 0.02675, 0.1315, 0.8302, 0.8722, 0.9978, 0.9986, 0.9997, 0.999, 0.9991, 0.999, 0.9991, 0.9998, 0.08599, 0.1491, 0.1399, 0.1424, 0.1328, 0.06018, 0.9995, 0.9964, 0.9961, 0.9966, 0.9962, 0.9992, 0.9313, 0.9265, 0.9317, 0.9261, 0.9728, 0.9606]): _vg.add([_i], _w, 'REPLACE')
_vg = ob_test_dummy.vertex_groups.new(name='HandR')
for _i, _w in zip([194, 195, 198, 199, 203, 204, 206, 207, 210, 211, 215, 216, 218, 219, 222, 223, 227, 228, 236, 237, 238, 239, 240, 241, 244, 245, 246, 249, 268, 269, 270, 271, 272, 273], [0.914, 0.8509, 0.8601, 0.8576, 0.8672, 0.9398, 0.9914, 0.9834, 0.9849, 0.9825, 0.9834, 0.9938, 0.9998, 0.9995, 0.9996, 0.9995, 0.9995, 0.9999, 0.9987, 0.9996, 0.9987, 0.9987, 0.9989, 0.9997, 0.9995, 0.9994, 0.9991, 0.9991, 0.06872, 0.07352, 0.06834, 0.0739, 0.004473, 0.02887]): _vg.add([_i], _w, 'REPLACE')
_vg = ob_test_dummy.vertex_groups.new(name='ShoulderL')
for _i, _w in zip([0, 2, 4, 8, 9, 11, 12, 13, 15, 16, 17, 19, 24, 27, 30, 31, 33, 34, 39, 42, 44, 46, 48, 49, 50, 51, 52, 53, 56, 58, 61, 90, 93, 95, 97, 101, 103, 105, 113], [0.3311, 0.1139, 0.2193, 0.05157, 0.1564, 0.09831, 0.2154, 0.7669, 0.4828, 0.01735, 0.8284, 0.7707, 0.2296, 0.5305, 0.054, 0.6539, 0.08605, 0.7511, 0.001286, 0.01043, 0.0973, 0.025, 0.2926, 0.05475, 0.6859, 0.09136, 0.8068, 0.06695, 0.1072, 0.01377, 0.06034, 0.1163, 0.3275, 0.778, 0.8911, 0.3016, 0.205, 0.7327, 0.03189]): _vg.add([_i], _w, 'REPLACE')
_vg = ob_test_dummy.vertex_groups.new(name='ArmL')
for _i, _w in zip([17, 24, 27, 30, 31, 33, 34, 38, 39, 41, 42, 97, 101, 103, 105, 107, 109, 184, 185, 188, 189, 190, 193, 196, 197, 200, 201, 202, 205, 208, 209, 214, 217, 250, 251, 252, 253, 254, 255, 262, 263, 264, 265, 266, 267], [0.1121, 0.001221, 0.1357, 0.9435, 0.3163, 0.9045, 0.1702, 0.9983, 0.9724, 0.9978, 0.9669, 0.08435, 0.07537, 0.7922, 0.2372, 0.9913, 0.9804, 0.9955, 0.9921, 0.9989, 0.9987, 0.9918, 0.9951, 0.2484, 0.2983, 0.115, 0.1302, 0.2956, 0.2592, 0.01806, 0.05481, 0.05394, 0.008097, 0.9855, 0.9944, 0.9907, 0.9987, 0.9988, 0.9832, 0.9267, 0.8618, 0.9389, 0.8234, 0.8657, 0.8225]): _vg.add([_i], _w, 'REPLACE')
_vg = ob_test_dummy.vertex_groups.new(name='HandL')
for _i, _w in zip([196, 197, 200, 201, 202, 205, 208, 209, 212, 213, 214, 217, 220, 221, 224, 225, 226, 229, 230, 231, 232, 233, 234, 235, 242, 243, 247, 248, 262, 263, 264, 265, 266, 267], [0.7516, 0.7017, 0.885, 0.8698, 0.7044, 0.7407, 0.966, 0.9452, 0.9915, 0.9915, 0.9461, 0.9709, 0.9989, 0.9968, 0.9997, 0.9997, 0.9968, 0.999, 0.9936, 0.9975, 0.9993, 0.9995, 0.9937, 0.9979, 0.9997, 0.9997, 0.9995, 0.9996, 0.07334, 0.1382, 0.06114, 0.1765, 0.1343, 0.1774]): _vg.add([_i], _w, 'REPLACE')
_vg = ob_test_dummy.vertex_groups.new(name='ThighR')
for _i, _w in zip([20, 22, 23, 54, 55, 59, 60, 64, 65, 66, 68, 69, 70, 71, 72, 75, 76, 77, 78, 79, 98, 110, 112, 114, 116, 117, 118, 120, 121, 274, 275, 276, 277, 278, 279], [0.4163, 0.4152, 0.02251, 0.06033, 0.1324, 0.01755, 0.02113, 0.05642, 0.1309, 0.07552, 0.3888, 0.397, 0.3069, 0.1667, 0.06234, 0.008307, 0.3242, 0.324, 0.3843, 0.4296, 0.4554, 0.6945, 0.01854, 0.28, 0.4332, 0.9047, 0.06667, 0.3634, 0.7458, 0.1283, 0.1401, 0.1048, 0.106, 0.06686, 0.1272]): _vg.add([_i], _w, 'REPLACE')
_vg = ob_test_dummy.vertex_groups.new(name='LegTopR')
for _i, _w in zip([20, 22, 54, 55, 59, 60, 64, 65, 68, 69, 70, 71, 76, 77, 78, 79, 84, 85, 86, 87, 98, 112, 116, 117, 120, 121, 124, 125, 132, 133, 134, 135, 136, 137, 144, 145, 146, 147, 148, 149, 274, 275, 276, 277, 278, 279], [0.4575, 0.451, 0.06102, 0.08386, 0.02381, 0.02734, 0.02719, 0.05832, 0.504, 0.5036, 0.1576, 0.1445, 0.6348, 0.6307, 0.4047, 0.3983, 0.7943, 0.7943, 0.7901, 0.7901, 0.4871, 0.02399, 0.5349, 0.006826, 0.6272, 0.234, 0.8698, 0.8627, 0.3362, 0.386, 0.3863, 0.3863, 0.386, 0.3404, 0.08304, 0.147, 0.1491, 0.1492, 0.147, 0.08791, 0.8086, 0.807, 0.8724, 0.8733, 0.9264, 0.857]): _vg.add([_i], _w, 'REPLACE')
_vg = ob_test_dummy.vertex_groups.new(name='LegBottomR')
for _i, _w in zip([84, 85, 86, 87, 124, 125, 132, 133, 134, 135, 136, 137, 144, 145, 146, 147, 148, 149, 156, 157, 158, 159, 160, 161, 168, 169, 170, 171, 172, 173], [0.2015, 0.1985, 0.2009, 0.2041, 0.128, 0.1338, 0.661, 0.6005, 0.5992, 0.6096, 0.6108, 0.6561, 0.9132, 0.8322, 0.8294, 0.8474, 0.8499, 0.9078, 0.8694, 0.1441, 0.1373, 0.9214, 0.9237, 0.8616, 0.1634, 0.02336, 0.01621, 0.5121, 0.5119, 0.1667]): _vg.add([_i], _w, 'REPLACE')
_vg = ob_test_dummy.vertex_groups.new(name='FootR')
for _i, _w in zip([156, 157, 158, 159, 160, 161, 168, 169, 170, 171, 172, 173, 176, 177, 180, 181], [0.1293, 0.8534, 0.8603, 0.07489, 0.07271, 0.1369, 0.8363, 0.963, 0.9666, 0.4872, 0.4874, 0.833, 0.9831, 0.9865, 0.9929, 0.9913]): _vg.add([_i], _w, 'REPLACE')
_vg = ob_test_dummy.vertex_groups.new(name='ThighL')
for _i, _w in zip([20, 21, 23, 54, 55, 58, 61, 64, 65, 66, 67, 68, 70, 71, 72, 73, 74, 75, 77, 78, 99, 110, 113, 114, 115, 117, 118, 119, 274, 280, 281, 282, 283, 284, 285], [0.06504, 0.4791, 0.3793, 0.7962, 0.06425, 0.01336, 0.02605, 0.7658, 0.1312, 0.3092, 0.4588, 0.0688, 0.04497, 0.6303, 0.295, 0.6313, 0.3631, 0.2784, 0.0118, 0.1896, 0.4541, 0.2485, 0.01861, 0.632, 0.4221, 0.05561, 0.6105, 0.3437, 0.05125, 0.1259, 0.1472, 0.09575, 0.1149, 0.07949, 0.1237]): _vg.add([_i], _w, 'REPLACE')
_vg = ob_test_dummy.vertex_groups.new(name='LegTopL')
for _i, _w in zip([21, 23, 54, 55, 58, 61, 64, 65, 66, 67, 70, 71, 72, 73, 74, 75, 80, 81, 82, 83, 99, 110, 113, 114, 115, 118, 119, 122, 123, 126, 127, 128, 129, 130, 131, 138, 139, 140, 141, 142, 143, 280, 281, 282, 283, 284, 285], [0.4502, 0.4336, 0.05395, 0.08444, 0.02098, 0.02702, 0.1184, 0.1694, 0.448, 0.4977, 0.05735, 0.02377, 0.441, 0.3319, 0.622, 0.6192, 0.7465, 0.8341, 0.8299, 0.7458, 0.4835, 0.01031, 0.02295, 0.06875, 0.5343, 0.3064, 0.642, 0.8469, 0.8412, 0.3521, 0.3659, 0.3692, 0.4015, 0.4, 0.3569, 0.1011, 0.1116, 0.1163, 0.1888, 0.1864, 0.1071, 0.7764, 0.8391, 0.8959, 0.8338, 0.9092, 0.8492]): _vg.add([_i], _w, 'REPLACE')
_vg = ob_test_dummy.vertex_groups.new(name='LegBottomL')
for _i, _w in zip([80, 81, 82, 83, 122, 123, 126, 127, 128, 129, 130, 131, 138, 139, 140, 141, 142, 143, 150, 151, 152, 153, 154, 155, 162, 163, 164, 165, 166, 167, 174, 175, 178], [0.2451, 0.162, 0.166, 0.2471, 0.1496, 0.1558, 0.6456, 0.6306, 0.6225, 0.5931, 0.5944, 0.6397, 0.8971, 0.8844, 0.8699, 0.8062, 0.8094, 0.8886, 0.9485, 0.8495, 0.1999, 0.9075, 0.9282, 0.8549, 0.5078, 0.1556, 0.08399, 0.5918, 0.6005, 0.4944, 0.08797, 0.003264, 0.01046]): _vg.add([_i], _w, 'REPLACE')
_vg = ob_test_dummy.vertex_groups.new(name='FootL')
for _i, _w in zip([150, 151, 152, 153, 154, 155, 162, 163, 164, 165, 166, 167, 174, 175, 178, 179], [0.04872, 0.1486, 0.7982, 0.0862, 0.06572, 0.1428, 0.4919, 0.8441, 0.9158, 0.4067, 0.398, 0.5053, 0.9118, 0.9732, 0.9697, 0.98]): _vg.add([_i], _w, 'REPLACE')
_m = ob_test_dummy.modifiers.new('Armature', 'ARMATURE')
_m.object = ob_skeleton
ob_skeleton.location = (0.0, 0.0, 0.0)
ob_skeleton.rotation_euler = (0.0, -0.0, -1.658)

# ---- collection membership
col_collection.objects.link(ob_test_dummy)
col_collection.objects.link(ob_skeleton)

# ---- scene / render settings (as saved in the file)
scene.frame_start = 1; scene.frame_end = 250; scene.frame_set(1)
scene.render.engine = 'BLENDER_EEVEE_NEXT'
scene.cycles.sampling_pattern = 'TABULATED_SOBOL'
scene.cycles.use_light_tree = False
scene.view_settings.view_transform = 'Filmic'
bpy.context.view_layer.update()

# ---- added for rendering (the .blend has no active camera and no usable light): camera, sun
cam_auto = bpy.data.cameras.new('AutoCamera')
cam_auto.lens = 50.0
cam_auto.sensor_width = 36.0
cam_auto.clip_end = 1000.0
ob_auto_camera = bpy.data.objects.new('AutoCamera', cam_auto)
scene.collection.objects.link(ob_auto_camera)
ob_auto_camera.location = (16.6262, -20.1633, 7.64669)
ob_auto_camera.rotation_euler = (1.09748, -7.21219e-08, 0.694738)
scene.camera = ob_auto_camera
light_auto_sun = bpy.data.lights.new('AutoSun', 'SUN')
light_auto_sun.energy = 3.0
light_auto_sun.angle = 0.0523599
ob_auto_sun = bpy.data.objects.new('AutoSun', light_auto_sun)
scene.collection.objects.link(ob_auto_sun)
ob_auto_sun.rotation_euler = (0.872665, 0.174533, 0.523599)
bpy.context.view_layer.update()
